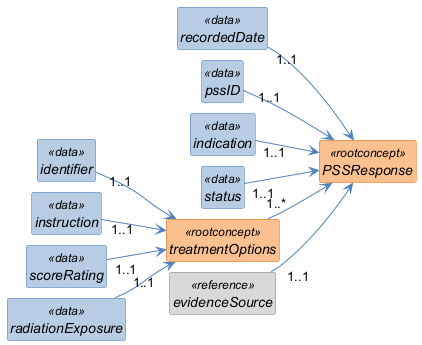

The diagram above was rendered by PlantUML. Its source (embedded in the PNG):
@startuml
left to right direction
skinparam shadowing false
skinparam nodesep 10
skinparam ranksep 40
skinparam classAttributeIconSize 0
skinparam class {
  FontStyle italic
  BackgroundColor<<rootconcept>> #FAC08F
  BorderColor<<rootconcept>> #E36C0A
  BackgroundColor<<data>> #B8CCE4
  BorderColor<<data>> #4F81BD
  BackgroundColor<<reference>> #D9D9D9
  BorderColor<<reference>> #808080
  BackgroundColor<<value set>> #C3D69B
  BorderColor<<value set>> #77933C
  ArrowColor #4F81BD
}
hide circle
hide empty members

class "PSSResponse" as PSSResponse <<rootconcept>> {
}

class "recordedDate" as PSSResponse_recordedDate <<data>> {
}

class "pssID" as PSSResponse_pssID <<data>> {
}

class "indication" as PSSResponse_indication <<data>> {
}

class "status" as PSSResponse_status <<data>> {
}

class "treatmentOptions" as PSSResponse_treatmentOptions <<rootconcept>> {
}

class "identifier" as PSSResponse_treatmentOptions_identifier <<data>> {
}

class "instruction" as PSSResponse_treatmentOptions_instruction <<data>> {
}

class "scoreRating" as PSSResponse_treatmentOptions_scoreRating <<data>> {
}

class "radiationExposure" as PSSResponse_treatmentOptions_radiationExposure <<data>> {
}

class "evidenceSource" as PSSResponse_evidenceSource <<reference>> {
}

PSSResponse_recordedDate "1..1" --> PSSResponse
PSSResponse_pssID "1..1" --> PSSResponse
PSSResponse_indication "1..1" --> PSSResponse
PSSResponse_status "1..1" --> PSSResponse
PSSResponse_treatmentOptions "1..*" --> PSSResponse
PSSResponse_treatmentOptions_identifier "1..1" --> PSSResponse_treatmentOptions
PSSResponse_treatmentOptions_instruction "1..1" --> PSSResponse_treatmentOptions
PSSResponse_treatmentOptions_scoreRating "1..1" --> PSSResponse_treatmentOptions
PSSResponse_treatmentOptions_radiationExposure "1..1" --> PSSResponse_treatmentOptions
PSSResponse_evidenceSource "1..1" --> PSSResponse
@enduml